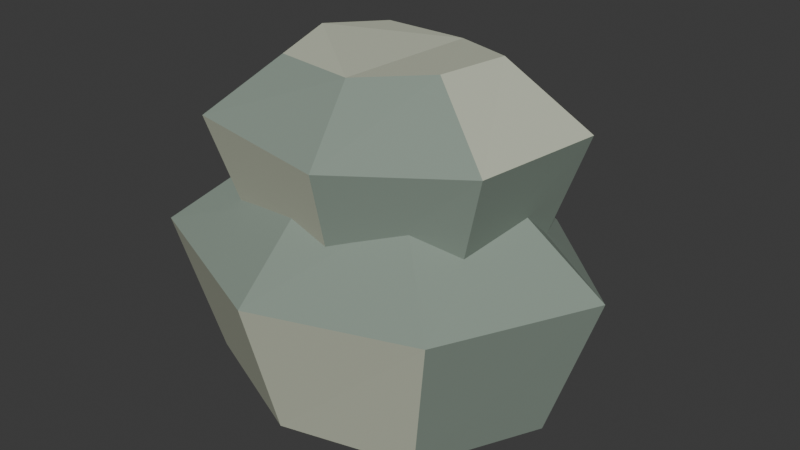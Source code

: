 # Source: source.blend  (saved by Blender 4.5.90; exported with 4.5.12 LTS)
import bpy
from mathutils import Matrix  # noqa: F401  (used for matrix-valued properties, if any)

bpy.ops.wm.read_factory_settings(use_empty=True)
scene = bpy.context.scene
scene.name = 'Scene'

# ---- collections
col_collection = bpy.data.collections.new('Collection'); scene.collection.children.link(col_collection)

# ---- materials (node trees are filled in below, after node groups)
mat_silicate_dark = bpy.data.materials.new('Silicate_Dark')
mat_silicate_dark.diffuse_color = (0.24, 0.3, 0.25, 1.0)
mat_silicate_light = bpy.data.materials.new('Silicate_Light')
mat_silicate_light.diffuse_color = (0.52, 0.55, 0.43, 1.0)

# ---- material node trees
mat_silicate_dark.use_nodes = True; mat_silicate_dark.node_tree.nodes.clear()
_N = mat_silicate_dark.node_tree.nodes; _L = mat_silicate_dark.node_tree.links
n0 = _N.new('ShaderNodeBsdfPrincipled'); n0.name = 'Principled BSDF'; n0.location = (-200, 100)
n0.inputs[0].default_value = (0.24, 0.3, 0.25, 1.0)
n0.inputs[2].default_value = 0.82
n1 = _N.new('ShaderNodeOutputMaterial'); n1.name = 'Material Output'; n1.location = (200, 100)
_L.new(n0.outputs[0], n1.inputs[0])
n1.is_active_output = True
mat_silicate_light.use_nodes = True; mat_silicate_light.node_tree.nodes.clear()
_N = mat_silicate_light.node_tree.nodes; _L = mat_silicate_light.node_tree.links
n0 = _N.new('ShaderNodeBsdfPrincipled'); n0.name = 'Principled BSDF'; n0.location = (-200, 100)
n0.inputs[0].default_value = (0.52, 0.55, 0.43, 1.0)
n0.inputs[2].default_value = 0.82
n1 = _N.new('ShaderNodeOutputMaterial'); n1.name = 'Material Output'; n1.location = (200, 100)
_L.new(n0.outputs[0], n1.inputs[0])
n1.is_active_output = True

# ---- world
world_world = bpy.data.worlds.new('World'); scene.world = world_world
world_world.use_nodes = True; world_world.node_tree.nodes.clear()
_N = world_world.node_tree.nodes; _L = world_world.node_tree.links
n0 = _N.new('ShaderNodeOutputWorld'); n0.name = 'World Output'; n0.location = (200, 100)
n1 = _N.new('ShaderNodeBackground'); n1.name = 'Background'; n1.location = (-200, 100)
n1.inputs[0].default_value = (0.05088, 0.05088, 0.05088, 1.0)
_L.new(n1.outputs[0], n0.inputs[0])
n0.is_active_output = True
world_world.color = (0.05088, 0.05088, 0.05088)
world_world.sun_shadow_jitter_overblur = 0.0

# ---- meshes
me_silicate_deposit_facets = bpy.data.meshes.new('Silicate_Deposit_Facets')
me_silicate_deposit_facets.from_pydata([(0.3485, 0.03548, -0.36), (0.1586, 0.2169, -0.348), (-0.1114, 0.2623, -0.37), (-0.2691, 0.07752, -0.3637), (-0.2898, -0.1565, -0.3469), (-0.03219, -0.2594, -0.3672), (0.2301, -0.1913, -0.3671), (0.4468, 0.04549, -0.06289), (0.2033, 0.2781, -0.07214), (-0.1428, 0.3362, -0.08666), (-0.345, 0.09939, -0.06533), (-0.3716, -0.2006, -0.06856), (-0.04127, -0.3326, -0.0872), (0.295, -0.2453, -0.06845), (0.2502, 0.02547, 0.092), (0.1139, 0.1557, 0.07001), (-0.07998, 0.1883, 0.07631), (-0.1932, 0.05566, 0.09306), (-0.2081, -0.1123, 0.07282), (-0.02311, -0.1862, 0.07292), (0.1652, -0.1374, 0.09308), (0.2758, 0.1042, -0.04), (0.07697, 0.2102, -0.03073), (-0.1486, 0.1944, -0.04772), (-0.2235, 0.01955, -0.04285), (-0.1769, -0.1678, -0.02991), (0.05437, -0.1995, -0.04555), (0.2433, -0.09618, -0.04547), (0.3508, 0.1307, 0.1896), (0.09585, 0.2667, 0.1824), (-0.1933, 0.2464, 0.1712), (-0.2893, 0.02225, 0.1877), (-0.2296, -0.218, 0.1852), (0.06688, -0.2586, 0.1708), (0.3091, -0.1261, 0.1853), (0.2008, 0.0776, 0.3093), (0.05808, 0.1538, 0.2923), (-0.1039, 0.1424, 0.2971), (-0.1576, 0.01686, 0.3101), (-0.1242, -0.1177, 0.2945), (0.04185, -0.1404, 0.2945), (0.1775, -0.06623, 0.3101)], [], [(6, 5, 4, 3, 2, 1, 0), (0, 1, 8, 7), (1, 2, 9, 8), (2, 3, 10, 9), (3, 4, 11, 10), (4, 5, 12, 11), (5, 6, 13, 12), (6, 0, 7, 13), (7, 8, 15, 14), (8, 9, 16, 15), (9, 10, 17, 16), (10, 11, 18, 17), (11, 12, 19, 18), (12, 13, 20, 19), (13, 7, 14, 20), (14, 15, 16, 17, 18, 19, 20), (27, 26, 25, 24, 23, 22, 21), (21, 22, 29, 28), (22, 23, 30, 29), (23, 24, 31, 30), (24, 25, 32, 31), (25, 26, 33, 32), (26, 27, 34, 33), (27, 21, 28, 34), (28, 29, 36, 35), (29, 30, 37, 36), (30, 31, 38, 37), (31, 32, 39, 38), (32, 33, 40, 39), (33, 34, 41, 40), (34, 28, 35, 41), (35, 36, 37, 38, 39, 40, 41)])
me_silicate_deposit_facets.polygons.foreach_set('material_index', [1, 1, 0, 0, 0, 1, 1, 0, 0, 0, 1, 1, 0, 0, 0, 1, 1, 0, 0, 0, 1, 1, 0, 0, 0, 1, 1, 0, 0, 0, 1, 1])
me_silicate_deposit_facets.materials.append(mat_silicate_dark)
me_silicate_deposit_facets.materials.append(mat_silicate_light)
me_silicate_deposit_facets.update()

# ---- objects
ob_asset_silicate_deposit_slab = bpy.data.objects.new('ASSET_silicate-deposit-slab', None)
ob_visual = bpy.data.objects.new('Visual', None)
ob_silicate_deposit = bpy.data.objects.new('Silicate_Deposit', me_silicate_deposit_facets)

# ---- transforms, parenting, visibility, modifiers, constraints
ob_asset_silicate_deposit_slab.location = (0.0, 0.0, 0.0)
ob_visual.parent = ob_asset_silicate_deposit_slab
ob_visual.location = (0.0, 0.0, 0.0)
ob_silicate_deposit.parent = ob_visual
ob_silicate_deposit.location = (0.0, 0.0, 0.0)

# ---- collection membership
col_collection.objects.link(ob_asset_silicate_deposit_slab)
col_collection.objects.link(ob_visual)
col_collection.objects.link(ob_silicate_deposit)

# ---- scene / render settings (as saved in the file)
scene.frame_start = 1; scene.frame_end = 250; scene.frame_set(1)
scene.render.engine = 'BLENDER_EEVEE_NEXT'
bpy.context.view_layer.update()

# ---- added for rendering (the .blend has no active camera and no usable light): camera, sun
cam_auto = bpy.data.cameras.new('AutoCamera')
cam_auto.lens = 50.0
cam_auto.sensor_width = 36.0
cam_auto.clip_end = 1000.0
ob_auto_camera = bpy.data.objects.new('AutoCamera', cam_auto)
scene.collection.objects.link(ob_auto_camera)
ob_auto_camera.location = (1.2004, -1.39354, 0.900298)
ob_auto_camera.rotation_euler = (1.09748, -7.21219e-08, 0.694738)
scene.camera = ob_auto_camera
light_auto_sun = bpy.data.lights.new('AutoSun', 'SUN')
light_auto_sun.energy = 3.0
light_auto_sun.angle = 0.0523599
ob_auto_sun = bpy.data.objects.new('AutoSun', light_auto_sun)
scene.collection.objects.link(ob_auto_sun)
ob_auto_sun.rotation_euler = (0.872665, 0.174533, 0.523599)
bpy.context.view_layer.update()
